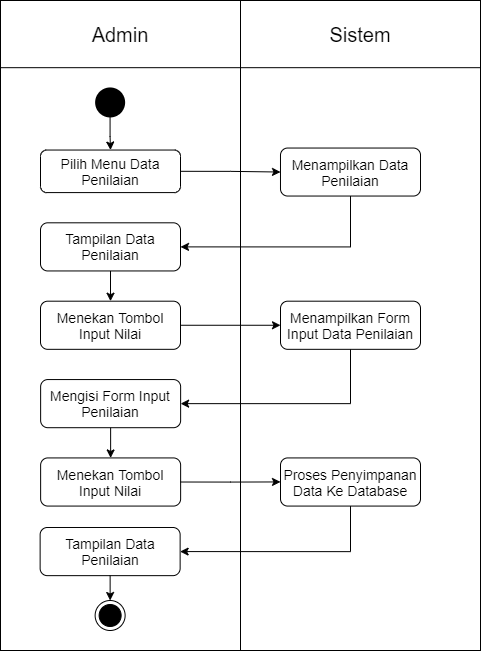

The diagram above was exported from draw.io. Its source (the exported page's mxGraphModel, read from the mxfile embedded in the PNG):
<mxGraphModel dx="1117" dy="710" grid="1" gridSize="10" guides="1" tooltips="1" connect="1" arrows="1" fold="1" page="1" pageScale="1" pageWidth="850" pageHeight="1100" math="0" shadow="0">
  <root>
    <mxCell id="cwXYKgCmiY6sXi-3MiRM-0" />
    <mxCell id="cwXYKgCmiY6sXi-3MiRM-1" parent="cwXYKgCmiY6sXi-3MiRM-0" />
    <mxCell id="6NfGWg0m5RK_Yodfc2wk-0" value="&lt;font style=&quot;font-size: 20px&quot;&gt;Admin&lt;/font&gt;" style="text;html=1;strokeColor=none;fillColor=none;align=center;verticalAlign=middle;whiteSpace=wrap;rounded=0;" vertex="1" parent="cwXYKgCmiY6sXi-3MiRM-1">
      <mxGeometry x="60" y="90" width="240" height="67" as="geometry" />
    </mxCell>
    <mxCell id="6NfGWg0m5RK_Yodfc2wk-1" value="" style="rounded=0;whiteSpace=wrap;html=1;" vertex="1" parent="cwXYKgCmiY6sXi-3MiRM-1">
      <mxGeometry x="60" y="90" width="480" height="650" as="geometry" />
    </mxCell>
    <mxCell id="6NfGWg0m5RK_Yodfc2wk-2" value="" style="rounded=0;whiteSpace=wrap;html=1;" vertex="1" parent="cwXYKgCmiY6sXi-3MiRM-1">
      <mxGeometry x="60" y="90" width="480" height="67.17857142857142" as="geometry" />
    </mxCell>
    <mxCell id="6NfGWg0m5RK_Yodfc2wk-3" value="" style="endArrow=none;html=1;entryX=0.5;entryY=0;entryDx=0;entryDy=0;exitX=0.5;exitY=1;exitDx=0;exitDy=0;" edge="1" parent="cwXYKgCmiY6sXi-3MiRM-1" source="6NfGWg0m5RK_Yodfc2wk-1" target="6NfGWg0m5RK_Yodfc2wk-2">
      <mxGeometry x="60" y="90" width="50" height="50" as="geometry">
        <mxPoint x="170" y="310.56964285714275" as="sourcePoint" />
        <mxPoint x="220" y="254.58749999999998" as="targetPoint" />
      </mxGeometry>
    </mxCell>
    <mxCell id="6NfGWg0m5RK_Yodfc2wk-4" value="&lt;font style=&quot;font-size: 20px&quot;&gt;Sistem&lt;/font&gt;" style="text;html=1;strokeColor=none;fillColor=none;align=center;verticalAlign=middle;whiteSpace=wrap;rounded=0;" vertex="1" parent="cwXYKgCmiY6sXi-3MiRM-1">
      <mxGeometry x="300" y="90" width="240" height="67.17857142857142" as="geometry" />
    </mxCell>
    <mxCell id="6NfGWg0m5RK_Yodfc2wk-5" style="edgeStyle=orthogonalEdgeStyle;rounded=0;orthogonalLoop=1;jettySize=auto;html=1;fontSize=14;" edge="1" parent="cwXYKgCmiY6sXi-3MiRM-1" source="6NfGWg0m5RK_Yodfc2wk-6" target="6NfGWg0m5RK_Yodfc2wk-8">
      <mxGeometry x="60" y="90" as="geometry" />
    </mxCell>
    <mxCell id="6NfGWg0m5RK_Yodfc2wk-6" value="" style="strokeWidth=2;html=1;shape=mxgraph.flowchart.start_2;whiteSpace=wrap;fillColor=#000000;" vertex="1" parent="cwXYKgCmiY6sXi-3MiRM-1">
      <mxGeometry x="155.63" y="177.95666726489588" width="28" height="28" as="geometry" />
    </mxCell>
    <mxCell id="6NfGWg0m5RK_Yodfc2wk-7" style="edgeStyle=orthogonalEdgeStyle;rounded=0;orthogonalLoop=1;jettySize=auto;html=1;exitX=1;exitY=0.5;exitDx=0;exitDy=0;entryX=0;entryY=0.5;entryDx=0;entryDy=0;fontSize=14;" edge="1" parent="cwXYKgCmiY6sXi-3MiRM-1" source="6NfGWg0m5RK_Yodfc2wk-8" target="6NfGWg0m5RK_Yodfc2wk-10">
      <mxGeometry x="60" y="90" as="geometry" />
    </mxCell>
    <mxCell id="6NfGWg0m5RK_Yodfc2wk-8" value="Pilih Menu Data Penilaian" style="rounded=1;whiteSpace=wrap;html=1;fillColor=none;fontSize=14;" vertex="1" parent="cwXYKgCmiY6sXi-3MiRM-1">
      <mxGeometry x="100" y="239.53702440775305" width="140" height="42.546428571428564" as="geometry" />
    </mxCell>
    <mxCell id="6NfGWg0m5RK_Yodfc2wk-9" style="edgeStyle=orthogonalEdgeStyle;rounded=0;orthogonalLoop=1;jettySize=auto;html=1;entryX=1;entryY=0.5;entryDx=0;entryDy=0;fontSize=14;exitX=0.5;exitY=1;exitDx=0;exitDy=0;" edge="1" parent="cwXYKgCmiY6sXi-3MiRM-1" source="6NfGWg0m5RK_Yodfc2wk-10" target="6NfGWg0m5RK_Yodfc2wk-12">
      <mxGeometry x="60" y="90" as="geometry" />
    </mxCell>
    <mxCell id="6NfGWg0m5RK_Yodfc2wk-10" value="Menampilkan Data Penilaian" style="rounded=1;whiteSpace=wrap;html=1;strokeColor=#000000;fillColor=none;fontSize=14;" vertex="1" parent="cwXYKgCmiY6sXi-3MiRM-1">
      <mxGeometry x="340" y="237.53999999999996" width="140" height="48" as="geometry" />
    </mxCell>
    <mxCell id="6NfGWg0m5RK_Yodfc2wk-11" style="edgeStyle=orthogonalEdgeStyle;rounded=0;orthogonalLoop=1;jettySize=auto;html=1;exitX=0.5;exitY=1;exitDx=0;exitDy=0;entryX=0.5;entryY=0;entryDx=0;entryDy=0;fontSize=14;" edge="1" parent="cwXYKgCmiY6sXi-3MiRM-1" source="6NfGWg0m5RK_Yodfc2wk-12" target="6NfGWg0m5RK_Yodfc2wk-14">
      <mxGeometry x="60" y="90" as="geometry" />
    </mxCell>
    <mxCell id="6NfGWg0m5RK_Yodfc2wk-12" value="Tampilan Data Penilaian" style="rounded=1;whiteSpace=wrap;html=1;strokeColor=#000000;fillColor=none;fontSize=14;" vertex="1" parent="cwXYKgCmiY6sXi-3MiRM-1">
      <mxGeometry x="100" y="312.3138101220387" width="140" height="48.144642857142856" as="geometry" />
    </mxCell>
    <mxCell id="6NfGWg0m5RK_Yodfc2wk-13" style="edgeStyle=orthogonalEdgeStyle;rounded=0;orthogonalLoop=1;jettySize=auto;html=1;exitX=1;exitY=0.5;exitDx=0;exitDy=0;entryX=0;entryY=0.5;entryDx=0;entryDy=0;" edge="1" parent="cwXYKgCmiY6sXi-3MiRM-1" source="6NfGWg0m5RK_Yodfc2wk-14" target="6NfGWg0m5RK_Yodfc2wk-19">
      <mxGeometry x="60" y="90" as="geometry" />
    </mxCell>
    <mxCell id="6NfGWg0m5RK_Yodfc2wk-14" value="Menekan Tombol Input Nilai" style="rounded=1;whiteSpace=wrap;html=1;strokeColor=#000000;fillColor=none;fontSize=14;" vertex="1" parent="cwXYKgCmiY6sXi-3MiRM-1">
      <mxGeometry x="100" y="390.6888101220387" width="140" height="48.144642857142856" as="geometry" />
    </mxCell>
    <mxCell id="6NfGWg0m5RK_Yodfc2wk-15" style="edgeStyle=orthogonalEdgeStyle;rounded=0;orthogonalLoop=1;jettySize=auto;html=1;exitX=0.5;exitY=1;exitDx=0;exitDy=0;entryX=0.5;entryY=0;entryDx=0;entryDy=0;" edge="1" parent="cwXYKgCmiY6sXi-3MiRM-1" source="6NfGWg0m5RK_Yodfc2wk-16" target="6NfGWg0m5RK_Yodfc2wk-21">
      <mxGeometry x="60" y="90" as="geometry" />
    </mxCell>
    <mxCell id="6NfGWg0m5RK_Yodfc2wk-16" value="Mengisi Form Input Penilaian" style="rounded=1;whiteSpace=wrap;html=1;strokeColor=#000000;fillColor=none;fontSize=14;" vertex="1" parent="cwXYKgCmiY6sXi-3MiRM-1">
      <mxGeometry x="100.13" y="469.0638101220386" width="140" height="48.144642857142856" as="geometry" />
    </mxCell>
    <mxCell id="6NfGWg0m5RK_Yodfc2wk-17" value="" style="ellipse;html=1;shape=endState;fillColor=#000000;" vertex="1" parent="cwXYKgCmiY6sXi-3MiRM-1">
      <mxGeometry x="154.63" y="689.9963621679826" width="30" height="30" as="geometry" />
    </mxCell>
    <mxCell id="6NfGWg0m5RK_Yodfc2wk-18" style="edgeStyle=orthogonalEdgeStyle;rounded=0;orthogonalLoop=1;jettySize=auto;html=1;entryX=1;entryY=0.5;entryDx=0;entryDy=0;" edge="1" parent="cwXYKgCmiY6sXi-3MiRM-1" source="6NfGWg0m5RK_Yodfc2wk-19" target="6NfGWg0m5RK_Yodfc2wk-16">
      <mxGeometry x="60" y="90" as="geometry">
        <Array as="points">
          <mxPoint x="410" y="493" />
        </Array>
      </mxGeometry>
    </mxCell>
    <mxCell id="6NfGWg0m5RK_Yodfc2wk-19" value="Menampilkan Form Input Data Penilaian" style="rounded=1;whiteSpace=wrap;html=1;strokeColor=#000000;fillColor=none;fontSize=14;" vertex="1" parent="cwXYKgCmiY6sXi-3MiRM-1">
      <mxGeometry x="340" y="390.6888101220387" width="140" height="48.144642857142856" as="geometry" />
    </mxCell>
    <mxCell id="6NfGWg0m5RK_Yodfc2wk-20" style="edgeStyle=orthogonalEdgeStyle;rounded=0;orthogonalLoop=1;jettySize=auto;html=1;exitX=1;exitY=0.5;exitDx=0;exitDy=0;" edge="1" parent="cwXYKgCmiY6sXi-3MiRM-1" source="6NfGWg0m5RK_Yodfc2wk-21" target="6NfGWg0m5RK_Yodfc2wk-23">
      <mxGeometry x="60" y="90" as="geometry" />
    </mxCell>
    <mxCell id="6NfGWg0m5RK_Yodfc2wk-21" value="Menekan Tombol Input Nilai&lt;span style=&quot;color: rgba(0 , 0 , 0 , 0) ; font-family: monospace ; font-size: 0px&quot;&gt;%3CmxGraphModel%3E%3Croot%3E%3CmxCell%20id%3D%220%22%2F%3E%3CmxCell%20id%3D%221%22%20parent%3D%220%22%2F%3E%3CmxCell%20id%3D%222%22%20value%3D%22Mengisi%20Form%20Tambah%20Karyawan%22%20style%3D%22rounded%3D1%3BwhiteSpace%3Dwrap%3Bhtml%3D1%3BstrokeColor%3D%23000000%3BfillColor%3Dnone%3BfontSize%3D14%3B%22%20vertex%3D%221%22%20parent%3D%221%22%3E%3CmxGeometry%20x%3D%22240.13%22%20y%3D%22422.06381012203866%22%20width%3D%22140%22%20height%3D%2248.144642857142856%22%20as%3D%22geometry%22%2F%3E%3C%2FmxCell%3E%3C%2Froot%3E%3C%2FmxGraphModel%3E&lt;/span&gt;" style="rounded=1;whiteSpace=wrap;html=1;strokeColor=#000000;fillColor=none;fontSize=14;" vertex="1" parent="cwXYKgCmiY6sXi-3MiRM-1">
      <mxGeometry x="100.13" y="547.4338101220387" width="140" height="48.144642857142856" as="geometry" />
    </mxCell>
    <mxCell id="6NfGWg0m5RK_Yodfc2wk-22" style="edgeStyle=orthogonalEdgeStyle;rounded=0;orthogonalLoop=1;jettySize=auto;html=1;exitX=0.5;exitY=1;exitDx=0;exitDy=0;entryX=1;entryY=0.5;entryDx=0;entryDy=0;" edge="1" parent="cwXYKgCmiY6sXi-3MiRM-1" source="6NfGWg0m5RK_Yodfc2wk-23" target="6NfGWg0m5RK_Yodfc2wk-25">
      <mxGeometry x="60" y="90" as="geometry" />
    </mxCell>
    <mxCell id="6NfGWg0m5RK_Yodfc2wk-23" value="Proses Penyimpanan Data Ke Database" style="rounded=1;whiteSpace=wrap;html=1;strokeColor=#000000;fillColor=none;fontSize=14;" vertex="1" parent="cwXYKgCmiY6sXi-3MiRM-1">
      <mxGeometry x="340" y="547.4338101220387" width="140" height="48.144642857142856" as="geometry" />
    </mxCell>
    <mxCell id="AdYXlpWhyrdYJCAGuRcN-2" style="edgeStyle=orthogonalEdgeStyle;rounded=0;orthogonalLoop=1;jettySize=auto;html=1;exitX=0.5;exitY=1;exitDx=0;exitDy=0;entryX=0.5;entryY=0;entryDx=0;entryDy=0;" edge="1" parent="cwXYKgCmiY6sXi-3MiRM-1" source="6NfGWg0m5RK_Yodfc2wk-25" target="6NfGWg0m5RK_Yodfc2wk-17">
      <mxGeometry relative="1" as="geometry" />
    </mxCell>
    <mxCell id="6NfGWg0m5RK_Yodfc2wk-25" value="Tampilan Data Penilaian" style="rounded=1;whiteSpace=wrap;html=1;strokeColor=#000000;fillColor=none;fontSize=14;" vertex="1" parent="cwXYKgCmiY6sXi-3MiRM-1">
      <mxGeometry x="99.63" y="617.0038101220387" width="140" height="48.144642857142856" as="geometry" />
    </mxCell>
    <mxCell id="6NfGWg0m5RK_Yodfc2wk-34" value="&lt;font style=&quot;font-size: 20px&quot;&gt;Admin&lt;/font&gt;" style="text;html=1;strokeColor=none;fillColor=none;align=center;verticalAlign=middle;whiteSpace=wrap;rounded=0;" vertex="1" parent="cwXYKgCmiY6sXi-3MiRM-1">
      <mxGeometry x="60" y="90" width="240" height="67.17857142857142" as="geometry" />
    </mxCell>
  </root>
</mxGraphModel>